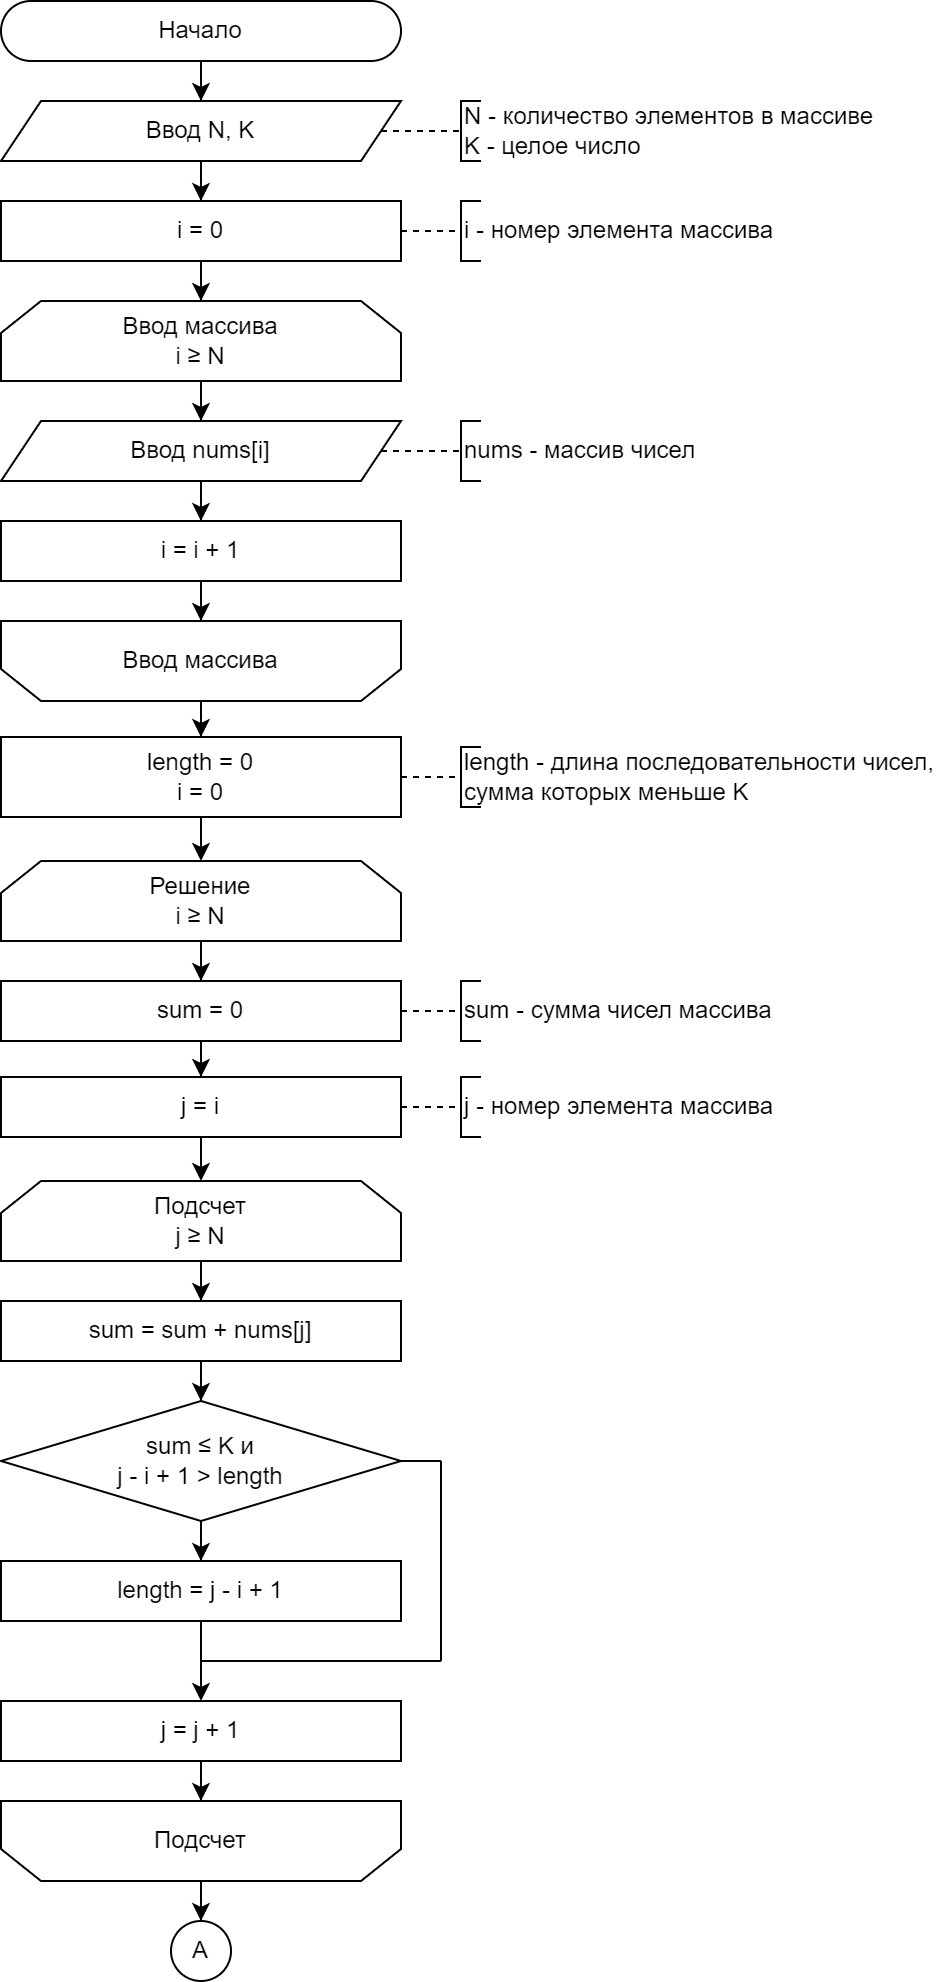

The diagram above was exported from draw.io. Its source (the exported page's mxGraphModel, read from the mxfile embedded in the PNG):
<mxGraphModel dx="1304" dy="804" grid="1" gridSize="10" guides="1" tooltips="1" connect="1" arrows="1" fold="1" page="1" pageScale="1" pageWidth="827" pageHeight="1169" math="0" shadow="0">
  <root>
    <mxCell id="0" />
    <mxCell id="1" parent="0" />
    <mxCell id="2" style="edgeStyle=orthogonalEdgeStyle;rounded=0;orthogonalLoop=1;jettySize=auto;html=1;" edge="1" source="3" target="5" parent="1">
      <mxGeometry relative="1" as="geometry" />
    </mxCell>
    <mxCell id="3" value="Начало" style="rounded=1;whiteSpace=wrap;html=1;arcSize=50;" vertex="1" parent="1">
      <mxGeometry x="3320" y="10" width="200" height="30" as="geometry" />
    </mxCell>
    <mxCell id="4" style="edgeStyle=orthogonalEdgeStyle;rounded=0;orthogonalLoop=1;jettySize=auto;html=1;" edge="1" source="5" target="11" parent="1">
      <mxGeometry relative="1" as="geometry" />
    </mxCell>
    <mxCell id="5" value="Ввод N, K" style="shape=parallelogram;perimeter=parallelogramPerimeter;whiteSpace=wrap;html=1;fixedSize=1;" vertex="1" parent="1">
      <mxGeometry x="3320" y="60" width="200" height="30" as="geometry" />
    </mxCell>
    <mxCell id="6" value="N - количество элементов в массиве&lt;div&gt;K - целое число&lt;/div&gt;" style="strokeWidth=1;html=1;shape=mxgraph.flowchart.annotation_1;align=left;pointerEvents=1;" vertex="1" parent="1">
      <mxGeometry x="3550" y="60" width="10" height="30" as="geometry" />
    </mxCell>
    <mxCell id="7" value="" style="endArrow=none;html=1;rounded=0;entryX=0;entryY=0.5;entryDx=0;entryDy=0;entryPerimeter=0;exitX=1;exitY=0.5;exitDx=0;exitDy=0;dashed=1;" edge="1" source="5" target="6" parent="1">
      <mxGeometry width="50" height="50" relative="1" as="geometry">
        <mxPoint x="3520" y="85" as="sourcePoint" />
        <mxPoint x="3600" y="75" as="targetPoint" />
      </mxGeometry>
    </mxCell>
    <mxCell id="8" style="edgeStyle=orthogonalEdgeStyle;rounded=0;orthogonalLoop=1;jettySize=auto;html=1;" edge="1" source="9" target="15" parent="1">
      <mxGeometry relative="1" as="geometry" />
    </mxCell>
    <mxCell id="9" value="Ввод массива&lt;div&gt;i&amp;nbsp;&lt;span style=&quot;text-align: left;&quot;&gt;≥&lt;/span&gt;&amp;nbsp;N&lt;/div&gt;" style="shape=loopLimit;whiteSpace=wrap;html=1;" vertex="1" parent="1">
      <mxGeometry x="3320" y="160" width="200" height="40" as="geometry" />
    </mxCell>
    <mxCell id="10" style="edgeStyle=orthogonalEdgeStyle;rounded=0;orthogonalLoop=1;jettySize=auto;html=1;" edge="1" source="11" target="9" parent="1">
      <mxGeometry relative="1" as="geometry" />
    </mxCell>
    <mxCell id="11" value="i = 0" style="rounded=0;whiteSpace=wrap;html=1;" vertex="1" parent="1">
      <mxGeometry x="3320" y="110" width="200" height="30" as="geometry" />
    </mxCell>
    <mxCell id="12" value="i - номер элемента массива" style="strokeWidth=1;html=1;shape=mxgraph.flowchart.annotation_1;align=left;pointerEvents=1;" vertex="1" parent="1">
      <mxGeometry x="3550" y="110" width="10" height="30" as="geometry" />
    </mxCell>
    <mxCell id="13" value="" style="endArrow=none;html=1;rounded=0;entryX=0;entryY=0.5;entryDx=0;entryDy=0;entryPerimeter=0;exitX=1;exitY=0.5;exitDx=0;exitDy=0;dashed=1;" edge="1" source="11" target="12" parent="1">
      <mxGeometry width="50" height="50" relative="1" as="geometry">
        <mxPoint x="3520" y="145" as="sourcePoint" />
        <mxPoint x="3600" y="135" as="targetPoint" />
      </mxGeometry>
    </mxCell>
    <mxCell id="14" style="edgeStyle=orthogonalEdgeStyle;rounded=0;orthogonalLoop=1;jettySize=auto;html=1;" edge="1" source="15" target="19" parent="1">
      <mxGeometry relative="1" as="geometry" />
    </mxCell>
    <mxCell id="15" value="Ввод nums[i]" style="shape=parallelogram;perimeter=parallelogramPerimeter;whiteSpace=wrap;html=1;fixedSize=1;" vertex="1" parent="1">
      <mxGeometry x="3320" y="220" width="200" height="30" as="geometry" />
    </mxCell>
    <mxCell id="16" value="nums - массив чисел" style="strokeWidth=1;html=1;shape=mxgraph.flowchart.annotation_1;align=left;pointerEvents=1;" vertex="1" parent="1">
      <mxGeometry x="3550" y="220" width="10" height="30" as="geometry" />
    </mxCell>
    <mxCell id="17" value="" style="endArrow=none;html=1;rounded=0;entryX=0;entryY=0.5;entryDx=0;entryDy=0;entryPerimeter=0;exitX=1;exitY=0.5;exitDx=0;exitDy=0;dashed=1;" edge="1" source="15" target="16" parent="1">
      <mxGeometry width="50" height="50" relative="1" as="geometry">
        <mxPoint x="3520" y="235" as="sourcePoint" />
        <mxPoint x="3600" y="225" as="targetPoint" />
      </mxGeometry>
    </mxCell>
    <mxCell id="18" style="edgeStyle=orthogonalEdgeStyle;rounded=0;orthogonalLoop=1;jettySize=auto;html=1;" edge="1" source="19" target="21" parent="1">
      <mxGeometry relative="1" as="geometry" />
    </mxCell>
    <mxCell id="19" value="i = i + 1" style="rounded=0;whiteSpace=wrap;html=1;" vertex="1" parent="1">
      <mxGeometry x="3320" y="270" width="200" height="30" as="geometry" />
    </mxCell>
    <mxCell id="20" style="edgeStyle=orthogonalEdgeStyle;rounded=0;orthogonalLoop=1;jettySize=auto;html=1;" edge="1" source="21" target="23" parent="1">
      <mxGeometry relative="1" as="geometry" />
    </mxCell>
    <mxCell id="21" value="Ввод массива" style="shape=loopLimit;whiteSpace=wrap;html=1;direction=west;" vertex="1" parent="1">
      <mxGeometry x="3320" y="320" width="200" height="40" as="geometry" />
    </mxCell>
    <mxCell id="22" style="edgeStyle=orthogonalEdgeStyle;rounded=0;orthogonalLoop=1;jettySize=auto;html=1;" edge="1" source="23" target="25" parent="1">
      <mxGeometry relative="1" as="geometry" />
    </mxCell>
    <mxCell id="23" value="&lt;div&gt;length = 0&lt;/div&gt;i = 0" style="rounded=0;whiteSpace=wrap;html=1;" vertex="1" parent="1">
      <mxGeometry x="3320" y="378" width="200" height="40" as="geometry" />
    </mxCell>
    <mxCell id="24" style="edgeStyle=orthogonalEdgeStyle;rounded=0;orthogonalLoop=1;jettySize=auto;html=1;" edge="1" source="25" target="27" parent="1">
      <mxGeometry relative="1" as="geometry" />
    </mxCell>
    <mxCell id="25" value="Решение&lt;div&gt;i&amp;nbsp;&lt;span style=&quot;text-align: left;&quot;&gt;≥&lt;/span&gt;&amp;nbsp;N&lt;/div&gt;" style="shape=loopLimit;whiteSpace=wrap;html=1;" vertex="1" parent="1">
      <mxGeometry x="3320" y="440" width="200" height="40" as="geometry" />
    </mxCell>
    <mxCell id="26" style="edgeStyle=orthogonalEdgeStyle;rounded=0;orthogonalLoop=1;jettySize=auto;html=1;" edge="1" source="27" target="31" parent="1">
      <mxGeometry relative="1" as="geometry" />
    </mxCell>
    <mxCell id="27" value="sum = 0" style="rounded=0;whiteSpace=wrap;html=1;" vertex="1" parent="1">
      <mxGeometry x="3320" y="500" width="200" height="30" as="geometry" />
    </mxCell>
    <mxCell id="28" value="sum - сумма чисел массива" style="strokeWidth=1;html=1;shape=mxgraph.flowchart.annotation_1;align=left;pointerEvents=1;" vertex="1" parent="1">
      <mxGeometry x="3550" y="500" width="10" height="30" as="geometry" />
    </mxCell>
    <mxCell id="29" value="" style="endArrow=none;html=1;rounded=0;entryX=0;entryY=0.5;entryDx=0;entryDy=0;entryPerimeter=0;exitX=1;exitY=0.5;exitDx=0;exitDy=0;dashed=1;" edge="1" target="28" parent="1">
      <mxGeometry width="50" height="50" relative="1" as="geometry">
        <mxPoint x="3520" y="515" as="sourcePoint" />
        <mxPoint x="3600" y="505" as="targetPoint" />
      </mxGeometry>
    </mxCell>
    <mxCell id="30" style="edgeStyle=orthogonalEdgeStyle;rounded=0;orthogonalLoop=1;jettySize=auto;html=1;" edge="1" source="31" target="35" parent="1">
      <mxGeometry relative="1" as="geometry" />
    </mxCell>
    <mxCell id="31" value="j = i" style="rounded=0;whiteSpace=wrap;html=1;" vertex="1" parent="1">
      <mxGeometry x="3320" y="548" width="200" height="30" as="geometry" />
    </mxCell>
    <mxCell id="32" value="j - номер элемента массива" style="strokeWidth=1;html=1;shape=mxgraph.flowchart.annotation_1;align=left;pointerEvents=1;" vertex="1" parent="1">
      <mxGeometry x="3550" y="548" width="10" height="30" as="geometry" />
    </mxCell>
    <mxCell id="33" value="" style="endArrow=none;html=1;rounded=0;entryX=0;entryY=0.5;entryDx=0;entryDy=0;entryPerimeter=0;exitX=1;exitY=0.5;exitDx=0;exitDy=0;dashed=1;" edge="1" target="32" parent="1">
      <mxGeometry width="50" height="50" relative="1" as="geometry">
        <mxPoint x="3520" y="563" as="sourcePoint" />
        <mxPoint x="3600" y="553" as="targetPoint" />
      </mxGeometry>
    </mxCell>
    <mxCell id="34" style="edgeStyle=orthogonalEdgeStyle;rounded=0;orthogonalLoop=1;jettySize=auto;html=1;" edge="1" source="35" target="37" parent="1">
      <mxGeometry relative="1" as="geometry" />
    </mxCell>
    <mxCell id="35" value="Подсчет&lt;div&gt;j&amp;nbsp;&lt;span style=&quot;text-align: left;&quot;&gt;≥&lt;/span&gt;&amp;nbsp;N&lt;/div&gt;" style="shape=loopLimit;whiteSpace=wrap;html=1;" vertex="1" parent="1">
      <mxGeometry x="3320" y="600" width="200" height="40" as="geometry" />
    </mxCell>
    <mxCell id="36" style="edgeStyle=orthogonalEdgeStyle;rounded=0;orthogonalLoop=1;jettySize=auto;html=1;" edge="1" source="37" target="39" parent="1">
      <mxGeometry relative="1" as="geometry" />
    </mxCell>
    <mxCell id="37" value="sum = sum + nums[j]" style="rounded=0;whiteSpace=wrap;html=1;" vertex="1" parent="1">
      <mxGeometry x="3320" y="660" width="200" height="30" as="geometry" />
    </mxCell>
    <mxCell id="38" style="edgeStyle=orthogonalEdgeStyle;rounded=0;orthogonalLoop=1;jettySize=auto;html=1;" edge="1" source="39" target="43" parent="1">
      <mxGeometry relative="1" as="geometry" />
    </mxCell>
    <mxCell id="39" value="sum ≤&amp;nbsp;K и&lt;div&gt;j - i + 1 &amp;gt; length&lt;/div&gt;" style="rhombus;whiteSpace=wrap;html=1;" vertex="1" parent="1">
      <mxGeometry x="3320" y="710" width="200" height="60" as="geometry" />
    </mxCell>
    <mxCell id="40" value="length - длина последовательности чисел,&lt;div&gt;сумма которых меньше K&lt;/div&gt;" style="strokeWidth=1;html=1;shape=mxgraph.flowchart.annotation_1;align=left;pointerEvents=1;" vertex="1" parent="1">
      <mxGeometry x="3550" y="383" width="10" height="30" as="geometry" />
    </mxCell>
    <mxCell id="41" value="" style="endArrow=none;html=1;rounded=0;entryX=0;entryY=0.5;entryDx=0;entryDy=0;entryPerimeter=0;exitX=1;exitY=0.5;exitDx=0;exitDy=0;dashed=1;" edge="1" target="40" parent="1">
      <mxGeometry width="50" height="50" relative="1" as="geometry">
        <mxPoint x="3520" y="398" as="sourcePoint" />
        <mxPoint x="3600" y="388" as="targetPoint" />
      </mxGeometry>
    </mxCell>
    <mxCell id="42" style="edgeStyle=orthogonalEdgeStyle;rounded=0;orthogonalLoop=1;jettySize=auto;html=1;" edge="1" source="43" target="47" parent="1">
      <mxGeometry relative="1" as="geometry" />
    </mxCell>
    <mxCell id="43" value="length = j - i + 1" style="rounded=0;whiteSpace=wrap;html=1;" vertex="1" parent="1">
      <mxGeometry x="3320" y="790" width="200" height="30" as="geometry" />
    </mxCell>
    <mxCell id="44" style="edgeStyle=orthogonalEdgeStyle;rounded=0;orthogonalLoop=1;jettySize=auto;html=1;" edge="1" source="45" target="51" parent="1">
      <mxGeometry relative="1" as="geometry" />
    </mxCell>
    <mxCell id="45" value="Подсчет" style="shape=loopLimit;whiteSpace=wrap;html=1;direction=west;" vertex="1" parent="1">
      <mxGeometry x="3320" y="910" width="200" height="40" as="geometry" />
    </mxCell>
    <mxCell id="46" style="edgeStyle=orthogonalEdgeStyle;rounded=0;orthogonalLoop=1;jettySize=auto;html=1;" edge="1" source="47" target="45" parent="1">
      <mxGeometry relative="1" as="geometry" />
    </mxCell>
    <mxCell id="47" value="j = j + 1" style="rounded=0;whiteSpace=wrap;html=1;" vertex="1" parent="1">
      <mxGeometry x="3320" y="860" width="200" height="30" as="geometry" />
    </mxCell>
    <mxCell id="48" value="" style="endArrow=none;html=1;rounded=0;entryX=1;entryY=0.5;entryDx=0;entryDy=0;" edge="1" target="39" parent="1">
      <mxGeometry width="50" height="50" relative="1" as="geometry">
        <mxPoint x="3540" y="740" as="sourcePoint" />
        <mxPoint x="3500" y="730" as="targetPoint" />
      </mxGeometry>
    </mxCell>
    <mxCell id="49" value="" style="endArrow=none;html=1;rounded=0;" edge="1" parent="1">
      <mxGeometry width="50" height="50" relative="1" as="geometry">
        <mxPoint x="3420" y="840" as="sourcePoint" />
        <mxPoint x="3540" y="840" as="targetPoint" />
      </mxGeometry>
    </mxCell>
    <mxCell id="50" value="" style="endArrow=none;html=1;rounded=0;" edge="1" parent="1">
      <mxGeometry width="50" height="50" relative="1" as="geometry">
        <mxPoint x="3540" y="840" as="sourcePoint" />
        <mxPoint x="3540" y="740" as="targetPoint" />
      </mxGeometry>
    </mxCell>
    <mxCell id="51" value="А" style="ellipse;whiteSpace=wrap;html=1;aspect=fixed;" vertex="1" parent="1">
      <mxGeometry x="3405" y="970" width="30" height="30" as="geometry" />
    </mxCell>
  </root>
</mxGraphModel>